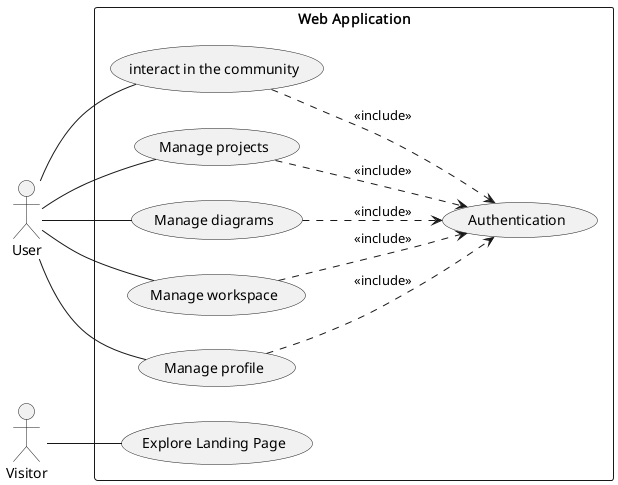

The diagram above was rendered by PlantUML. Its source (embedded in the PNG):
@startuml

left to right direction

actor "User" as User

actor "Visitor" as Visitor

rectangle "Web Application" {
    usecase "Explore Landing Page" as ExploreLandingPage
    usecase "Authentication" as user_auth

    usecase "interact in the community" as InteractWithCommunity
    usecase "Manage projects" as ManageProjects
    usecase "Manage diagrams" as ManageDiagrams
    usecase "Manage workspace" as ManageWorkspace
    usecase "Manage profile" as EditProfile

    

}



Visitor -- ExploreLandingPage
User -- InteractWithCommunity
User -- ManageProjects
User -- ManageDiagrams
User -- EditProfile
User -- ManageWorkspace



InteractWithCommunity ..> user_auth : <<include>>
ManageProjects ..> user_auth : <<include>>
ManageDiagrams ..> user_auth : <<include>>
ManageWorkspace ..> user_auth : <<include>>
EditProfile ..> user_auth : <<include>>







@enduml